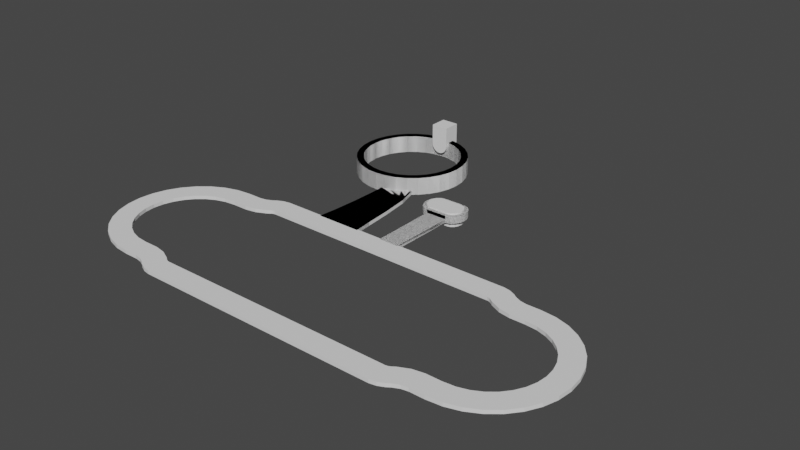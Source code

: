 # Source: Wireless_charger_flex_base.blend  (saved by Blender 2.83.18; exported with 4.5.12 LTS)
import bpy
from mathutils import Matrix  # noqa: F401  (used for matrix-valued properties, if any)

bpy.ops.wm.read_factory_settings(use_empty=True)
scene = bpy.context.scene
scene.name = 'Scene'

# ---- collections
col_collection = bpy.data.collections.new('Collection'); scene.collection.children.link(col_collection)

# ---- world
world_world = bpy.data.worlds.new('World'); scene.world = world_world
world_world.use_nodes = True; world_world.node_tree.nodes.clear()
_N = world_world.node_tree.nodes; _L = world_world.node_tree.links
n0 = _N.new('ShaderNodeOutputWorld'); n0.name = 'World Output'; n0.location = (300, 300)
n1 = _N.new('ShaderNodeBackground'); n1.name = 'Background'; n1.location = (10, 300)
n1.inputs[0].default_value = (0.05088, 0.05088, 0.05088, 1.0)
_L.new(n1.outputs[0], n0.inputs[0])
n0.is_active_output = True
world_world.color = (0.05088, 0.05088, 0.05088)
world_world.use_sun_shadow = False
world_world.sun_shadow_jitter_overblur = 0.0

# ---- meshes
me_circle = bpy.data.meshes.new('Circle')
me_circle.from_pydata([(-38.7, 22.85, 0.0), (-35.07, 24.0, 0.0), (-36.96, 23.66, 0.0), (-43.31, 21.0, 0.0), (-39.68, 22.15, 0.0), (-41.42, 21.34, 0.0), (-38.7, -22.85, 0.0), (-36.96, -23.66, 0.0), (-35.07, -24.0, 0.0), (-39.68, -22.15, 0.0), (-43.31, -21.0, 0.0), (-41.42, -21.34, 0.0), (-47.35, 21.0, 0.0), (-51.59, 20.58, 0.0), (-55.53, 19.39, 0.0), (-59.16, 17.45, 0.0), (-62.34, 14.84, 0.0), (-64.95, 11.66, 0.0), (-66.89, 8.031, 0.0), (-68.08, 4.094, 0.0), (-68.49, 1.386e-05, 0.0), (-68.08, -4.094, 0.0), (-66.89, -8.031, 0.0), (-64.95, -11.66, 0.0), (-62.34, -14.84, 0.0), (-59.16, -17.45, 0.0), (-55.53, -19.39, 0.0), (-47.35, -21.0, 0.0), (-51.59, -20.58, 0.0), (38.7, 22.85, 0.0), (35.07, 24.0, 0.0), (36.96, 23.66, 0.0), (43.31, 21.0, 0.0), (39.68, 22.15, 0.0), (41.42, 21.34, 0.0), (38.7, -22.85, 0.0), (36.96, -23.66, 0.0), (35.07, -24.0, 0.0), (39.68, -22.15, 0.0), (43.31, -21.0, 0.0), (41.42, -21.34, 0.0), (47.35, 21.0, 0.0), (51.59, 20.58, 0.0), (55.53, 19.39, 0.0), (59.16, 17.45, 0.0), (62.34, 14.84, 0.0), (64.95, 11.66, 0.0), (66.89, 8.031, 0.0), (68.08, 4.094, 0.0), (68.49, 1.386e-05, 0.0), (68.08, -4.094, 0.0), (66.89, -8.031, 0.0), (64.95, -11.66, 0.0), (62.34, -14.84, 0.0), (59.16, -17.45, 0.0), (55.53, -19.39, 0.0), (47.35, -21.0, 0.0), (51.59, -20.58, 0.0), (-42.78, 15.0, 0.0), (-47.06, 15.0, 0.0), (-36.65, -16.95, 0.0), (-35.67, -17.64, 0.0), (-39.59, 15.57, 0.0), (-35.13, -17.89, 0.0), (-39.59, -15.57, 0.0), (-50.42, 14.67, 0.0), (-53.22, 13.82, 0.0), (-55.81, 12.44, 0.0), (-58.08, 10.58, 0.0), (-59.94, 8.309, 0.0), (-61.32, 5.724, 0.0), (-62.17, 2.918, 0.0), (-62.46, 1.359e-05, 0.0), (-62.17, -2.918, 0.0), (-61.32, -5.724, 0.0), (-59.94, -8.309, 0.0), (-58.08, -10.58, 0.0), (-55.81, -12.44, 0.0), (-53.22, -13.82, 0.0), (-50.42, -14.67, 0.0), (42.78, 15.0, 0.0), (47.06, 15.0, 0.0), (36.65, -16.95, 0.0), (35.67, -17.64, 0.0), (35.67, 17.64, 0.0), (36.65, 16.95, 0.0), (-47.06, -15.0, 0.0), (35.13, 17.89, 0.0), (34.54, 18.0, 0.0), (-34.54, 18.0, 0.0), (42.78, -15.0, 0.0), (47.06, -15.0, 0.0), (-42.78, -15.0, 0.0), (-35.67, 17.64, 0.0), (-35.13, 17.89, 0.0), (-36.65, 16.95, 0.0), (-34.54, -18.0, 0.0), (34.54, -18.0, 0.0), (35.13, -17.89, 0.0), (39.59, -15.57, 0.0), (39.59, 15.57, 0.0), (50.42, 14.67, 0.0), (53.22, 13.82, 0.0), (58.08, 10.58, 0.0), (59.94, 8.309, 0.0), (55.81, 12.44, 0.0), (62.17, 2.918, 0.0), (62.46, 1.359e-05, 0.0), (62.17, -2.918, 0.0), (61.32, -5.724, 0.0), (59.94, -8.309, 0.0), (61.32, 5.724, 0.0), (55.81, -12.44, 0.0), (53.22, -13.82, 0.0), (50.42, -14.67, 0.0), (58.08, -10.58, 0.0), (-42.78, 15.0, 1.0), (-47.06, 15.0, 1.0), (-36.65, -16.95, 1.0), (-35.67, -17.64, 1.0), (-39.59, 15.57, 1.0), (-35.13, -17.89, 1.0), (-39.59, -15.57, 1.0), (-50.42, 14.67, 1.0), (-53.22, 13.82, 1.0), (-55.81, 12.44, 1.0), (-58.08, 10.58, 1.0), (-59.94, 8.309, 1.0), (-61.32, 5.724, 1.0), (-62.17, 2.918, 1.0), (-62.46, 1.359e-05, 1.0), (-62.17, -2.918, 1.0), (-61.32, -5.724, 1.0), (-59.94, -8.309, 1.0), (-58.08, -10.58, 1.0), (-55.81, -12.44, 1.0), (-53.22, -13.82, 1.0), (-50.42, -14.67, 1.0), (42.78, 15.0, 1.0), (47.06, 15.0, 1.0), (36.65, -16.95, 1.0), (35.67, -17.64, 1.0), (35.67, 17.64, 1.0), (36.65, 16.95, 1.0), (-47.06, -15.0, 1.0), (35.13, 17.89, 1.0), (34.54, 18.0, 1.0), (-34.54, 18.0, 1.0), (42.78, -15.0, 1.0), (47.06, -15.0, 1.0), (-42.78, -15.0, 1.0), (-35.67, 17.64, 1.0), (-35.13, 17.89, 1.0), (-36.65, 16.95, 1.0), (-34.54, -18.0, 1.0), (34.54, -18.0, 1.0), (35.13, -17.89, 1.0), (39.59, -15.57, 1.0), (39.59, 15.57, 1.0), (50.42, 14.67, 1.0), (53.22, 13.82, 1.0), (58.08, 10.58, 1.0), (59.94, 8.309, 1.0), (55.81, 12.44, 1.0), (62.17, 2.918, 1.0), (62.46, 1.359e-05, 1.0), (62.17, -2.918, 1.0), (61.32, -5.724, 1.0), (59.94, -8.309, 1.0), (61.32, 5.724, 1.0), (55.81, -12.44, 1.0), (53.22, -13.82, 1.0), (50.42, -14.67, 1.0), (58.08, -10.58, 1.0), (-43.31, 21.0, 1.0), (-47.35, 21.0, 1.0), (-39.68, -22.15, 1.0), (-38.7, -22.85, 1.0), (-41.42, 21.34, 1.0), (-36.96, -23.66, 1.0), (-41.42, -21.34, 1.0), (-51.59, 20.58, 1.0), (-55.53, 19.39, 1.0), (-59.16, 17.45, 1.0), (-62.34, 14.84, 1.0), (-64.95, 11.66, 1.0), (-66.89, 8.031, 1.0), (-68.08, 4.094, 1.0), (-68.49, 1.386e-05, 1.0), (-68.08, -4.094, 1.0), (-66.89, -8.031, 1.0), (-64.95, -11.66, 1.0), (-62.34, -14.84, 1.0), (-59.16, -17.45, 1.0), (-55.53, -19.39, 1.0), (-51.59, -20.58, 1.0), (43.31, 21.0, 1.0), (47.35, 21.0, 1.0), (39.68, -22.15, 1.0), (38.7, -22.85, 1.0), (38.7, 22.85, 1.0), (39.68, 22.15, 1.0), (-47.35, -21.0, 1.0), (36.96, 23.66, 1.0), (35.07, 24.0, 1.0), (-35.07, 24.0, 1.0), (43.31, -21.0, 1.0), (47.35, -21.0, 1.0), (-43.31, -21.0, 1.0), (-38.7, 22.85, 1.0), (-36.96, 23.66, 1.0), (-39.68, 22.15, 1.0), (-35.07, -24.0, 1.0), (35.07, -24.0, 1.0), (36.96, -23.66, 1.0), (41.42, -21.34, 1.0), (41.42, 21.34, 1.0), (51.59, 20.58, 1.0), (55.53, 19.39, 1.0), (62.34, 14.84, 1.0), (64.95, 11.66, 1.0), (59.16, 17.45, 1.0), (68.08, 4.094, 1.0), (68.49, 1.386e-05, 1.0), (68.08, -4.094, 1.0), (66.89, -8.031, 1.0), (64.95, -11.66, 1.0), (66.89, 8.031, 1.0), (59.16, -17.45, 1.0), (55.53, -19.39, 1.0), (51.59, -20.58, 1.0), (62.34, -14.84, 1.0)], [], [(58, 59, 12, 3), (60, 61, 6, 9), (62, 58, 3, 5), (61, 63, 7, 6), (64, 60, 9, 11), (59, 65, 13, 12), (66, 67, 15, 14), (68, 69, 17, 16), (70, 71, 19, 18), (72, 73, 21, 20), (74, 75, 23, 22), (76, 77, 25, 24), (78, 79, 28, 26), (81, 80, 32, 41), (83, 82, 38, 35), (85, 84, 29, 33), (79, 86, 27, 28), (67, 68, 16, 15), (65, 66, 14, 13), (84, 87, 31, 29), (88, 89, 1, 30), (69, 70, 18, 17), (90, 91, 56, 39), (71, 72, 20, 19), (86, 92, 10, 27), (94, 93, 0, 2), (73, 74, 22, 21), (95, 62, 5, 4), (75, 76, 24, 23), (63, 96, 8, 7), (77, 78, 26, 25), (92, 64, 11, 10), (97, 98, 36, 37), (82, 99, 40, 38), (99, 90, 39, 40), (80, 100, 34, 32), (100, 85, 33, 34), (101, 81, 41, 42), (102, 101, 42, 43), (104, 103, 45, 46), (105, 102, 43, 44), (103, 105, 44, 45), (107, 106, 48, 49), (108, 107, 49, 50), (110, 109, 51, 52), (111, 104, 46, 47), (106, 111, 47, 48), (113, 112, 54, 55), (114, 113, 55, 57), (91, 114, 57, 56), (115, 110, 52, 53), (112, 115, 53, 54), (89, 94, 2, 1), (96, 97, 37, 8), (98, 83, 35, 36), (93, 95, 4, 0), (87, 88, 30, 31), (109, 108, 50, 51), (116, 174, 175, 117), (118, 176, 177, 119), (120, 178, 174, 116), (119, 177, 179, 121), (122, 180, 176, 118), (117, 175, 181, 123), (124, 182, 183, 125), (126, 184, 185, 127), (128, 186, 187, 129), (130, 188, 189, 131), (132, 190, 191, 133), (134, 192, 193, 135), (136, 194, 195, 137), (139, 197, 196, 138), (141, 199, 198, 140), (143, 201, 200, 142), (137, 195, 202, 144), (125, 183, 184, 126), (123, 181, 182, 124), (142, 200, 203, 145), (146, 204, 205, 147), (127, 185, 186, 128), (148, 206, 207, 149), (129, 187, 188, 130), (144, 202, 208, 150), (152, 210, 209, 151), (131, 189, 190, 132), (153, 211, 178, 120), (133, 191, 192, 134), (121, 179, 212, 154), (135, 193, 194, 136), (150, 208, 180, 122), (155, 213, 214, 156), (140, 198, 215, 157), (157, 215, 206, 148), (138, 196, 216, 158), (158, 216, 201, 143), (159, 217, 197, 139), (160, 218, 217, 159), (162, 220, 219, 161), (163, 221, 218, 160), (161, 219, 221, 163), (165, 223, 222, 164), (166, 224, 223, 165), (168, 226, 225, 167), (169, 227, 220, 162), (164, 222, 227, 169), (171, 229, 228, 170), (172, 230, 229, 171), (149, 207, 230, 172), (173, 231, 226, 168), (170, 228, 231, 173), (147, 205, 210, 152), (154, 212, 213, 155), (156, 214, 199, 141), (151, 209, 211, 153), (145, 203, 204, 146), (167, 225, 224, 166), (19, 187, 186, 18), (85, 143, 142, 84), (21, 189, 188, 20), (79, 137, 144, 86), (23, 191, 190, 22), (67, 125, 126, 68), (25, 193, 192, 24), (65, 123, 124, 66), (28, 195, 194, 26), (84, 142, 145, 87), (32, 196, 197, 41), (88, 146, 147, 89), (38, 198, 199, 35), (69, 127, 128, 70), (29, 200, 201, 33), (90, 148, 149, 91), (27, 202, 195, 28), (71, 129, 130, 72), (16, 184, 183, 15), (86, 144, 150, 92), (14, 182, 181, 13), (94, 152, 151, 93), (31, 203, 200, 29), (73, 131, 132, 74), (1, 205, 204, 30), (95, 153, 120, 62), (18, 186, 185, 17), (75, 133, 134, 76), (56, 207, 206, 39), (63, 121, 154, 96), (20, 188, 187, 19), (77, 135, 136, 78), (10, 208, 202, 27), (92, 150, 122, 64), (0, 209, 210, 2), (97, 155, 156, 98), (22, 190, 189, 21), (82, 140, 157, 99), (5, 178, 211, 4), (99, 157, 148, 90), (24, 192, 191, 23), (80, 138, 158, 100), (8, 212, 179, 7), (100, 158, 143, 85), (26, 194, 193, 25), (101, 159, 139, 81), (11, 180, 208, 10), (102, 160, 159, 101), (36, 214, 213, 37), (104, 162, 161, 103), (40, 215, 198, 38), (105, 163, 160, 102), (39, 206, 215, 40), (103, 161, 163, 105), (34, 216, 196, 32), (107, 165, 164, 106), (33, 201, 216, 34), (108, 166, 165, 107), (41, 197, 217, 42), (110, 168, 167, 109), (42, 217, 218, 43), (111, 169, 162, 104), (45, 219, 220, 46), (106, 164, 169, 111), (43, 218, 221, 44), (113, 171, 170, 112), (44, 221, 219, 45), (114, 172, 171, 113), (48, 222, 223, 49), (91, 149, 172, 114), (49, 223, 224, 50), (115, 173, 168, 110), (51, 225, 226, 52), (112, 170, 173, 115), (58, 116, 117, 59), (46, 220, 227, 47), (89, 147, 152, 94), (60, 118, 119, 61), (47, 227, 222, 48), (96, 154, 155, 97), (62, 120, 116, 58), (54, 228, 229, 55), (98, 156, 141, 83), (61, 119, 121, 63), (55, 229, 230, 57), (93, 151, 153, 95), (64, 122, 118, 60), (57, 230, 207, 56), (87, 145, 146, 88), (59, 117, 123, 65), (52, 226, 231, 53), (109, 167, 166, 108), (66, 124, 125, 67), (53, 231, 228, 54), (12, 175, 174, 3), (68, 126, 127, 69), (2, 210, 205, 1), (6, 177, 176, 9), (70, 128, 129, 71), (37, 213, 212, 8), (3, 174, 178, 5), (72, 130, 131, 73), (35, 199, 214, 36), (7, 179, 177, 6), (74, 132, 133, 75), (4, 211, 209, 0), (9, 176, 180, 11), (76, 134, 135, 77), (30, 204, 203, 31), (13, 181, 175, 12), (78, 136, 137, 79), (50, 224, 225, 51), (15, 183, 182, 14), (81, 139, 138, 80), (17, 185, 184, 16), (83, 141, 140, 82)])
_uv = me_circle.uv_layers.new(name='UVMap')
_uv.uv.foreach_set('vector', [0.0, 0.0, 0.0, 0.0, 0.0, 0.0, 0.0, 0.0, 0.0, 0.0, 0.0, 0.0, 0.0, 0.0, 0.0, 0.0, 0.0, 0.0, 0.0, 0.0, 0.0, 0.0, 0.0, 0.0, 0.0, 0.0, 0.0, 0.0, 0.0, 0.0, 0.0, 0.0, 0.0, 0.0, 0.0, 0.0, 0.0, 0.0, 0.0, 0.0, 0.0, 0.0, 0.0, 0.0, 0.0, 0.0, 0.0, 0.0, 0.0, 0.0, 0.0, 0.0, 0.0, 0.0, 0.0, 0.0, 0.0, 0.0, 0.0, 0.0, 0.0, 0.0, 0.0, 0.0, 0.0, 0.0, 0.0, 0.0, 0.0, 0.0, 0.0, 0.0, 0.0, 0.0, 0.0, 0.0, 0.0, 0.0, 0.0, 0.0, 0.0, 0.0, 0.0, 0.0, 0.0, 0.0, 0.0, 0.0, 0.0, 0.0, 0.0, 0.0, 0.0, 0.0, 0.0, 0.0, 0.0, 0.0, 0.0, 0.0, 0.0, 0.0, 0.0, 0.0, 0.0, 0.0, 0.0, 0.0, 0.0, 0.0, 0.0, 0.0, 0.0, 0.0, 0.0, 0.0, 0.0, 0.0, 0.0, 0.0, 0.0, 0.0, 0.0, 0.0, 0.0, 0.0, 0.0, 0.0, 0.0, 0.0, 0.0, 0.0, 0.0, 0.0, 0.0, 0.0, 0.0, 0.0, 0.0, 0.0, 0.0, 0.0, 0.0, 0.0, 0.0, 0.0, 0.0, 0.0, 0.0, 0.0, 0.0, 0.0, 0.0, 0.0, 0.0, 0.0, 0.0, 0.0, 0.0, 0.0, 0.0, 0.0, 0.0, 0.0, 0.0, 0.0, 0.0, 0.0, 0.0, 0.0, 0.0, 0.0, 0.0, 0.0, 0.0, 0.0, 0.0, 0.0, 0.0, 0.0, 0.0, 0.0, 0.0, 0.0, 0.0, 0.0, 0.0, 0.0, 0.0, 0.0, 0.0, 0.0, 0.0, 0.0, 0.0, 0.0, 0.0, 0.0, 0.0, 0.0, 0.0, 0.0, 0.0, 0.0, 0.0, 0.0, 0.0, 0.0, 0.0, 0.0, 0.0, 0.0, 0.0, 0.0, 0.0, 0.0, 0.0, 0.0, 0.0, 0.0, 0.0, 0.0, 0.0, 0.0, 0.0, 0.0, 0.0, 0.0, 0.0, 0.0, 0.0, 0.0, 0.0, 0.0, 0.0, 0.0, 0.0, 0.0, 0.0, 0.0, 0.0, 0.0, 0.0, 0.0, 0.0, 0.0, 0.0, 0.0, 0.0, 0.0, 0.0, 0.0, 0.0, 0.0, 0.0, 0.0, 0.0, 0.0, 0.0, 0.0, 0.0, 0.0, 0.0, 0.0, 0.0, 0.0, 0.0, 0.0, 0.0, 0.0, 0.0, 0.0, 0.0, 0.0, 0.0, 0.0, 0.0, 0.0, 0.0, 0.0, 0.0, 0.0, 0.0, 0.0, 0.0, 0.0, 0.0, 0.0, 0.0, 0.0, 0.0, 0.0, 0.0, 0.0, 0.0, 0.0, 0.0, 0.0, 0.0, 0.0, 0.0, 0.0, 0.0, 0.0, 0.0, 0.0, 0.0, 0.0, 0.0, 0.0, 0.0, 0.0, 0.0, 0.0, 0.0, 0.0, 0.0, 0.0, 0.0, 0.0, 0.0, 0.0, 0.0, 0.0, 0.0, 0.0, 0.0, 0.0, 0.0, 0.0, 0.0, 0.0, 0.0, 0.0, 0.0, 0.0, 0.0, 0.0, 0.0, 0.0, 0.0, 0.0, 0.0, 0.0, 0.0, 0.0, 0.0, 0.0, 0.0, 0.0, 0.0, 0.0, 0.0, 0.0, 0.0, 0.0, 0.0, 0.0, 0.0, 0.0, 0.0, 0.0, 0.0, 0.0, 0.0, 0.0, 0.0, 0.0, 0.0, 0.0, 0.0, 0.0, 0.0, 0.0, 0.0, 0.0, 0.0, 0.0, 0.0, 0.0, 0.0, 0.0, 0.0, 0.0, 0.0, 0.0, 0.0, 0.0, 0.0, 0.0, 0.0, 0.0, 0.0, 0.0, 0.0, 0.0, 0.0, 0.0, 0.0, 0.0, 0.0, 0.0, 0.0, 0.0, 0.0, 0.0, 0.0, 0.0, 0.0, 0.0, 0.0, 0.0, 0.0, 0.0, 0.0, 0.0, 0.0, 0.0, 0.0, 0.0, 0.0, 0.0, 0.0, 0.0, 0.0, 0.0, 0.0, 0.0, 0.0, 0.0, 0.0, 0.0, 0.0, 0.0, 0.0, 0.0, 0.0, 0.0, 0.0, 0.0, 0.0, 0.0, 0.0, 0.0, 0.0, 0.0, 0.0, 0.0, 0.0, 0.0, 0.0, 0.0, 0.0, 0.0, 0.0, 0.0, 0.0, 0.0, 0.0, 0.0, 0.0, 0.0, 0.0, 0.0, 0.0, 0.0, 0.0, 0.0, 0.0, 0.0, 0.0, 0.0, 0.0, 0.0, 0.0, 0.0, 0.0, 0.0, 0.0, 0.0, 0.0, 0.0, 0.0, 0.0, 0.0, 0.0, 0.0, 0.0, 0.0, 0.0, 0.0, 0.0, 0.0, 0.0, 0.0, 0.0, 0.0, 0.0, 0.0, 0.0, 0.0, 0.0, 0.0, 0.0, 0.0, 0.0, 0.0, 0.0, 0.0, 0.0, 0.0, 0.0, 0.0, 0.0, 0.0, 0.0, 0.0, 0.0, 0.0, 0.0, 0.0, 0.0, 0.0, 0.0, 0.0, 0.0, 0.0, 0.0, 0.0, 0.0, 0.0, 0.0, 0.0, 0.0, 0.0, 0.0, 0.0, 0.0, 0.0, 0.0, 0.0, 0.0, 0.0, 0.0, 0.0, 0.0, 0.0, 0.0, 0.0, 0.0, 0.0, 0.0, 0.0, 0.0, 0.0, 0.0, 0.0, 0.0, 0.0, 0.0, 0.0, 0.0, 0.0, 0.0, 0.0, 0.0, 0.0, 0.0, 0.0, 0.0, 0.0, 0.0, 0.0, 0.0, 0.0, 0.0, 0.0, 0.0, 0.0, 0.0, 0.0, 0.0, 0.0, 0.0, 0.0, 0.0, 0.0, 0.0, 0.0, 0.0, 0.0, 0.0, 0.0, 0.0, 0.0, 0.0, 0.0, 0.0, 0.0, 0.0, 0.0, 0.0, 0.0, 0.0, 0.0, 0.0, 0.0, 0.0, 0.0, 0.0, 0.0, 0.0, 0.0, 0.0, 0.0, 0.0, 0.0, 0.0, 0.0, 0.0, 0.0, 0.0, 0.0, 0.0, 0.0, 0.0, 0.0, 0.0, 0.0, 0.0, 0.0, 0.0, 0.0, 0.0, 0.0, 0.0, 0.0, 0.0, 0.0, 0.0, 0.0, 0.0, 0.0, 0.0, 0.0, 0.0, 0.0, 0.0, 0.0, 0.0, 0.0, 0.0, 0.0, 0.0, 0.0, 0.0, 0.0, 0.0, 0.0, 0.0, 0.0, 0.0, 0.0, 0.0, 0.0, 0.0, 0.0, 0.0, 0.0, 0.0, 0.0, 0.0, 0.0, 0.0, 0.0, 0.0, 0.0, 0.0, 0.0, 0.0, 0.0, 0.0, 0.0, 0.0, 0.0, 0.0, 0.0, 0.0, 0.0, 0.0, 0.0, 0.0, 0.0, 0.0, 0.0, 0.0, 0.0, 0.0, 0.0, 0.0, 0.0, 0.0, 0.0, 0.0, 0.0, 0.0, 0.0, 0.0, 0.0, 0.0, 0.0, 0.0, 0.0, 0.0, 0.0, 0.0, 0.0, 0.0, 0.0, 0.0, 0.0, 0.0, 0.0, 0.0, 0.0, 0.0, 0.0, 0.0, 0.0, 0.0, 0.0, 0.0, 0.0, 0.0, 0.0, 0.0, 0.0, 0.0, 0.0, 0.0, 0.0, 0.0, 0.0, 0.0, 0.0, 0.0, 0.0, 0.0, 0.0, 0.0, 0.0, 0.0, 0.0, 0.0, 0.0, 0.0, 0.0, 0.0, 0.0, 0.0, 0.0, 0.0, 0.0, 0.0, 0.0, 0.0, 0.0, 0.0, 0.0, 0.0, 0.0, 0.0, 0.0, 0.0, 0.0, 0.0, 0.0, 0.0, 0.0, 0.0, 0.0, 0.0, 0.0, 0.0, 0.0, 0.0, 0.0, 0.0, 0.0, 0.0, 0.0, 0.0, 0.0, 0.0, 0.0, 0.0, 0.0, 0.0, 0.0, 0.0, 0.0, 0.0, 0.0, 0.0, 0.0, 0.0, 0.0, 0.0, 0.0, 0.0, 0.0, 0.0, 0.0, 0.0, 0.0, 0.0, 0.0, 0.0, 0.0, 0.0, 0.0, 0.0, 0.0, 0.0, 0.0, 0.0, 0.0, 0.0, 0.0, 0.0, 0.0, 0.0, 0.0, 0.0, 0.0, 0.0, 0.0, 0.0, 0.0, 0.0, 0.0, 0.0, 0.0, 0.0, 0.0, 0.0, 0.0, 0.0, 0.0, 0.0, 0.0, 0.0, 0.0, 0.0, 0.0, 0.0, 0.0, 0.0, 0.0, 0.0, 0.0, 0.0, 0.0, 0.0, 0.0, 0.0, 0.0, 0.0, 0.0, 0.0, 0.0, 0.0, 0.0, 0.0, 0.0, 0.0, 0.0, 0.0, 0.0, 0.0, 0.0, 0.0, 0.0, 0.0, 0.0, 0.0, 0.0, 0.0, 0.0, 0.0, 0.0, 0.0, 0.0, 0.0, 0.0, 0.0, 0.0, 0.0, 0.0, 0.0, 0.0, 0.0, 0.0, 0.0, 0.0, 0.0, 0.0, 0.0, 0.0, 0.0, 0.0, 0.0, 0.0, 0.0, 0.0, 0.0, 0.0, 0.0, 0.0, 0.0, 0.0, 0.0, 0.0, 0.0, 0.0, 0.0, 0.0, 0.0, 0.0, 0.0, 0.0, 0.0, 0.0, 0.0, 0.0, 0.0, 0.0, 0.0, 0.0, 0.0, 0.0, 0.0, 0.0, 0.0, 0.0, 0.0, 0.0, 0.0, 0.0, 0.0, 0.0, 0.0, 0.0, 0.0, 0.0, 0.0, 0.0, 0.0, 0.0, 0.0, 0.0, 0.0, 0.0, 0.0, 0.0, 0.0, 0.0, 0.0, 0.0, 0.0, 0.0, 0.0, 0.0, 0.0, 0.0, 0.0, 0.0, 0.0, 0.0, 0.0, 0.0, 0.0, 0.0, 0.0, 0.0, 0.0, 0.0, 0.0, 0.0, 0.0, 0.0, 0.0, 0.0, 0.0, 0.0, 0.0, 0.0, 0.0, 0.0, 0.0, 0.0, 0.0, 0.0, 0.0, 0.0, 0.0, 0.0, 0.0, 0.0, 0.0, 0.0, 0.0, 0.0, 0.0, 0.0, 0.0, 0.0, 0.0, 0.0, 0.0, 0.0, 0.0, 0.0, 0.0, 0.0, 0.0, 0.0, 0.0, 0.0, 0.0, 0.0, 0.0, 0.0, 0.0, 0.0, 0.0, 0.0, 0.0, 0.0, 0.0, 0.0, 0.0, 0.0, 0.0, 0.0, 0.0, 0.0, 0.0, 0.0, 0.0, 0.0, 0.0, 0.0, 0.0, 0.0, 0.0, 0.0, 0.0, 0.0, 0.0, 0.0, 0.0, 0.0, 0.0, 0.0, 0.0, 0.0, 0.0, 0.0, 0.0, 0.0, 0.0, 0.0, 0.0, 0.0, 0.0, 0.0, 0.0, 0.0, 0.0, 0.0, 0.0, 0.0, 0.0, 0.0, 0.0, 0.0, 0.0, 0.0, 0.0, 0.0, 0.0, 0.0, 0.0, 0.0, 0.0, 0.0, 0.0, 0.0, 0.0, 0.0, 0.0, 0.0, 0.0, 0.0, 0.0, 0.0, 0.0, 0.0, 0.0, 0.0, 0.0, 0.0, 0.0, 0.0, 0.0, 0.0, 0.0, 0.0, 0.0, 0.0, 0.0, 0.0, 0.0, 0.0, 0.0, 0.0, 0.0, 0.0, 0.0, 0.0, 0.0, 0.0, 0.0, 0.0, 0.0, 0.0, 0.0, 0.0, 0.0, 0.0, 0.0, 0.0, 0.0, 0.0, 0.0, 0.0, 0.0, 0.0, 0.0, 0.0, 0.0, 0.0, 0.0, 0.0, 0.0, 0.0, 0.0, 0.0, 0.0, 0.0, 0.0, 0.0, 0.0, 0.0, 0.0, 0.0, 0.0, 0.0, 0.0, 0.0, 0.0, 0.0, 0.0, 0.0, 0.0, 0.0, 0.0, 0.0, 0.0, 0.0, 0.0, 0.0, 0.0, 0.0, 0.0, 0.0, 0.0, 0.0, 0.0, 0.0, 0.0, 0.0, 0.0, 0.0, 0.0, 0.0, 0.0, 0.0, 0.0, 0.0, 0.0, 0.0, 0.0, 0.0, 0.0, 0.0, 0.0, 0.0, 0.0, 0.0, 0.0, 0.0, 0.0, 0.0, 0.0, 0.0, 0.0, 0.0, 0.0, 0.0, 0.0, 0.0, 0.0, 0.0, 0.0, 0.0, 0.0, 0.0, 0.0, 0.0, 0.0, 0.0, 0.0, 0.0, 0.0, 0.0, 0.0, 0.0, 0.0, 0.0, 0.0, 0.0, 0.0, 0.0, 0.0, 0.0, 0.0, 0.0, 0.0, 0.0, 0.0, 0.0, 0.0, 0.0, 0.0, 0.0, 0.0, 0.0, 0.0, 0.0, 0.0, 0.0, 0.0, 0.0, 0.0, 0.0, 0.0, 0.0, 0.0, 0.0, 0.0, 0.0, 0.0, 0.0, 0.0, 0.0, 0.0, 0.0, 0.0, 0.0, 0.0, 0.0, 0.0, 0.0, 0.0, 0.0, 0.0, 0.0, 0.0, 0.0, 0.0, 0.0, 0.0, 0.0, 0.0, 0.0, 0.0, 0.0, 0.0, 0.0, 0.0, 0.0, 0.0, 0.0, 0.0, 0.0, 0.0, 0.0, 0.0, 0.0, 0.0, 0.0, 0.0, 0.0, 0.0, 0.0, 0.0, 0.0, 0.0, 0.0, 0.0, 0.0, 0.0, 0.0, 0.0, 0.0, 0.0, 0.0, 0.0, 0.0, 0.0, 0.0, 0.0, 0.0, 0.0, 0.0, 0.0, 0.0, 0.0, 0.0, 0.0, 0.0, 0.0, 0.0, 0.0, 0.0, 0.0, 0.0, 0.0, 0.0, 0.0, 0.0, 0.0, 0.0, 0.0, 0.0, 0.0, 0.0, 0.0, 0.0, 0.0, 0.0, 0.0, 0.0, 0.0, 0.0, 0.0, 0.0, 0.0, 0.0, 0.0, 0.0, 0.0, 0.0, 0.0, 0.0, 0.0, 0.0, 0.0, 0.0, 0.0, 0.0, 0.0, 0.0, 0.0, 0.0, 0.0, 0.0, 0.0, 0.0, 0.0, 0.0, 0.0, 0.0, 0.0, 0.0, 0.0, 0.0, 0.0, 0.0, 0.0, 0.0, 0.0, 0.0, 0.0, 0.0, 0.0, 0.0, 0.0, 0.0, 0.0, 0.0, 0.0, 0.0, 0.0, 0.0, 0.0, 0.0, 0.0, 0.0, 0.0, 0.0, 0.0, 0.0, 0.0, 0.0, 0.0, 0.0, 0.0, 0.0, 0.0, 0.0, 0.0, 0.0, 0.0, 0.0, 0.0, 0.0, 0.0, 0.0, 0.0, 0.0, 0.0, 0.0, 0.0, 0.0, 0.0, 0.0, 0.0, 0.0, 0.0, 0.0, 0.0, 0.0, 0.0, 0.0, 0.0, 0.0, 0.0, 0.0, 0.0, 0.0, 0.0, 0.0, 0.0, 0.0, 0.0, 0.0, 0.0, 0.0, 0.0, 0.0, 0.0, 0.0, 0.0, 0.0, 0.0, 0.0, 0.0, 0.0, 0.0, 0.0, 0.0, 0.0, 0.0, 0.0, 0.0, 0.0, 0.0, 0.0, 0.0, 0.0, 0.0, 0.0, 0.0, 0.0, 0.0, 0.0, 0.0, 0.0, 0.0, 0.0, 0.0, 0.0, 0.0, 0.0, 0.0, 0.0, 0.0, 0.0, 0.0, 0.0, 0.0, 0.0, 0.0, 0.0, 0.0, 0.0, 0.0, 0.0, 0.0, 0.0, 0.0, 0.0, 0.0, 0.0, 0.0, 0.0, 0.0, 0.0, 0.0, 0.0, 0.0, 0.0, 0.0, 0.0, 0.0, 0.0, 0.0, 0.0, 0.0, 0.0, 0.0, 0.0, 0.0, 0.0, 0.0, 0.0, 0.0, 0.0, 0.0, 0.0, 0.0, 0.0, 0.0, 0.0, 0.0, 0.0, 0.0, 0.0, 0.0, 0.0, 0.0, 0.0, 0.0, 0.0, 0.0, 0.0, 0.0, 0.0, 0.0, 0.0, 0.0, 0.0, 0.0, 0.0, 0.0, 0.0, 0.0, 0.0, 0.0, 0.0, 0.0, 0.0, 0.0, 0.0, 0.0, 0.0, 0.0, 0.0, 0.0, 0.0, 0.0, 0.0, 0.0, 0.0, 0.0, 0.0, 0.0, 0.0, 0.0, 0.0, 0.0, 0.0, 0.0, 0.0, 0.0, 0.0, 0.0, 0.0, 0.0, 0.0, 0.0, 0.0, 0.0, 0.0, 0.0, 0.0, 0.0, 0.0, 0.0, 0.0, 0.0, 0.0, 0.0, 0.0, 0.0, 0.0, 0.0, 0.0, 0.0, 0.0, 0.0, 0.0, 0.0, 0.0, 0.0, 0.0, 0.0, 0.0, 0.0, 0.0, 0.0, 0.0, 0.0, 0.0, 0.0, 0.0, 0.0, 0.0, 0.0, 0.0, 0.0, 0.0, 0.0, 0.0, 0.0, 0.0, 0.0, 0.0, 0.0, 0.0, 0.0, 0.0, 0.0, 0.0, 0.0, 0.0, 0.0, 0.0, 0.0, 0.0, 0.0, 0.0, 0.0, 0.0, 0.0, 0.0, 0.0, 0.0, 0.0, 0.0, 0.0, 0.0, 0.0, 0.0, 0.0, 0.0, 0.0, 0.0, 0.0, 0.0, 0.0, 0.0, 0.0, 0.0, 0.0, 0.0, 0.0, 0.0, 0.0, 0.0, 0.0, 0.0, 0.0, 0.0, 0.0, 0.0, 0.0, 0.0, 0.0, 0.0, 0.0, 0.0, 0.0, 0.0, 0.0, 0.0, 0.0, 0.0, 0.0, 0.0, 0.0, 0.0, 0.0, 0.0, 0.0, 0.0, 0.0, 0.0, 0.0, 0.0, 0.0, 0.0, 0.0, 0.0, 0.0, 0.0, 0.0, 0.0, 0.0, 0.0, 0.0, 0.0, 0.0, 0.0, 0.0, 0.0, 0.0, 0.0, 0.0, 0.0, 0.0, 0.0, 0.0, 0.0, 0.0, 0.0, 0.0, 0.0, 0.0, 0.0, 0.0, 0.0, 0.0, 0.0, 0.0, 0.0, 0.0, 0.0, 0.0, 0.0, 0.0, 0.0, 0.0, 0.0, 0.0, 0.0, 0.0, 0.0, 0.0, 0.0, 0.0, 0.0, 0.0, 0.0, 0.0, 0.0, 0.0, 0.0, 0.0, 0.0, 0.0, 0.0, 0.0, 0.0, 0.0, 0.0, 0.0, 0.0, 0.0, 0.0, 0.0, 0.0, 0.0, 0.0, 0.0, 0.0, 0.0, 0.0, 0.0, 0.0, 0.0, 0.0, 0.0, 0.0, 0.0, 0.0, 0.0, 0.0, 0.0, 0.0, 0.0, 0.0, 0.0, 0.0, 0.0, 0.0, 0.0, 0.0, 0.0, 0.0, 0.0, 0.0, 0.0, 0.0, 0.0, 0.0, 0.0, 0.0, 0.0, 0.0, 0.0, 0.0, 0.0, 0.0, 0.0, 0.0, 0.0, 0.0, 0.0, 0.0, 0.0, 0.0, 0.0])
me_circle.use_remesh_fix_poles = True
me_circle.use_remesh_preserve_attributes = False
me_circle.use_mirror_vertex_groups = False
me_circle.update()
me_circle_001 = bpy.data.meshes.new('Circle.001')
me_circle_001.from_pydata([(-1.192e-06, 13.9, 0.0), (-2.712, 13.63, 0.0), (-5.319, 12.84, 0.0), (-7.722, 11.56, 0.0), (-9.829, 9.829, 0.0), (-11.56, 7.722, 0.0), (-12.84, 5.319, 0.0), (-13.63, 2.712, 0.0), (-13.9, -9.537e-07, 0.0), (-13.63, -2.712, 0.0), (-12.84, -5.319, 0.0), (-11.56, -7.722, 0.0), (-9.829, -9.829, 0.0), (-7.722, -11.56, 0.0), (-5.319, -12.84, 0.0), (-2.712, -13.63, 0.0), (2.623e-06, -13.9, 0.0), (2.712, -13.63, 0.0), (5.319, -12.84, 0.0), (7.722, -11.56, 0.0), (9.829, -9.829, 0.0), (11.56, -7.722, 0.0), (12.84, -5.319, 0.0), (13.63, -2.712, 0.0), (13.9, 1.144e-05, 0.0), (13.63, 2.712, 0.0), (12.84, 5.319, 0.0), (11.56, 7.722, 0.0), (9.829, 9.829, 0.0), (7.722, 11.56, 0.0), (5.319, 12.84, 0.0), (2.712, 13.63, 0.0), (-1.192e-06, 13.9, 5.0), (-2.712, 13.63, 5.0), (-5.319, 12.84, 5.0), (-7.722, 11.56, 5.0), (-9.829, 9.829, 5.0), (-11.56, 7.722, 5.0), (-12.84, 5.319, 5.0), (-13.63, 2.712, 5.0), (-13.9, -9.537e-07, 5.0), (-13.63, -2.712, 5.0), (-12.84, -5.319, 5.0), (-11.56, -7.722, 5.0), (-9.829, -9.829, 5.0), (-7.722, -11.56, 5.0), (-5.319, -12.84, 5.0), (-2.712, -13.63, 5.0), (2.623e-06, -13.9, 5.0), (2.712, -13.63, 5.0), (5.319, -12.84, 5.0), (7.722, -11.56, 5.0), (9.829, -9.829, 5.0), (11.56, -7.722, 5.0), (12.84, -5.319, 5.0), (13.63, -2.712, 5.0), (13.9, 1.144e-05, 5.0), (13.63, 2.712, 5.0), (12.84, 5.319, 5.0), (11.56, 7.722, 5.0), (9.829, 9.829, 5.0), (7.722, 11.56, 5.0), (5.319, 12.84, 5.0), (2.712, 13.63, 5.0), (-1.907e-06, 15.9, 0.0), (-3.102, 15.59, 0.0), (-6.085, 14.69, 0.0), (-8.834, 13.22, 0.0), (-11.24, 11.24, 0.0), (-13.22, 8.834, 0.0), (-14.69, 6.085, 0.0), (-15.59, 3.102, 0.0), (-15.9, -7.153e-07, 0.0), (-15.59, -3.102, 0.0), (-14.69, -6.085, 0.0), (-13.22, -8.834, 0.0), (-11.24, -11.24, 0.0), (-8.834, -13.22, 0.0), (-6.085, -14.69, 0.0), (-3.102, -15.59, 0.0), (3.338e-06, -15.9, 0.0), (3.102, -15.59, 0.0), (6.085, -14.69, 0.0), (8.834, -13.22, 0.0), (11.24, -11.24, 0.0), (13.22, -8.834, 0.0), (14.69, -6.085, 0.0), (15.59, -3.102, 0.0), (15.9, 1.431e-05, 0.0), (15.59, 3.102, 0.0), (14.69, 6.085, 0.0), (13.22, 8.834, 0.0), (11.24, 11.24, 0.0), (8.834, 13.22, 0.0), (6.085, 14.69, 0.0), (3.102, 15.59, 0.0), (-1.907e-06, 15.9, 5.0), (-3.102, 15.59, 5.0), (-6.085, 14.69, 5.0), (-8.834, 13.22, 5.0), (-11.24, 11.24, 5.0), (-13.22, 8.834, 5.0), (-14.69, 6.085, 5.0), (-15.59, 3.102, 5.0), (-15.9, -7.153e-07, 5.0), (-15.59, -3.102, 5.0), (-14.69, -6.085, 5.0), (-13.22, -8.834, 5.0), (-11.24, -11.24, 5.0), (-8.834, -13.22, 5.0), (-6.085, -14.69, 5.0), (-3.102, -15.59, 5.0), (3.338e-06, -15.9, 5.0), (3.102, -15.59, 5.0), (6.085, -14.69, 5.0), (8.834, -13.22, 5.0), (11.24, -11.24, 5.0), (13.22, -8.834, 5.0), (14.69, -6.085, 5.0), (15.59, -3.102, 5.0), (15.9, 1.431e-05, 5.0), (15.59, 3.102, 5.0), (14.69, 6.085, 5.0), (13.22, 8.834, 5.0), (11.24, 11.24, 5.0), (8.834, 13.22, 5.0), (6.085, 14.69, 5.0), (3.102, 15.59, 5.0)], [], [(13, 12, 44, 45), (27, 26, 58, 59), (14, 13, 45, 46), (1, 0, 32, 33), (28, 27, 59, 60), (15, 14, 46, 47), (2, 1, 33, 34), (29, 28, 60, 61), (16, 15, 47, 48), (3, 2, 34, 35), (30, 29, 61, 62), (17, 16, 48, 49), (4, 3, 35, 36), (31, 30, 62, 63), (18, 17, 49, 50), (5, 4, 36, 37), (0, 31, 63, 32), (19, 18, 50, 51), (6, 5, 37, 38), (20, 19, 51, 52), (7, 6, 38, 39), (21, 20, 52, 53), (8, 7, 39, 40), (22, 21, 53, 54), (9, 8, 40, 41), (23, 22, 54, 55), (10, 9, 41, 42), (24, 23, 55, 56), (11, 10, 42, 43), (25, 24, 56, 57), (12, 11, 43, 44), (26, 25, 57, 58), (77, 109, 108, 76), (91, 123, 122, 90), (78, 110, 109, 77), (65, 97, 96, 64), (92, 124, 123, 91), (79, 111, 110, 78), (66, 98, 97, 65), (93, 125, 124, 92), (80, 112, 111, 79), (67, 99, 98, 66), (94, 126, 125, 93), (81, 113, 112, 80), (68, 100, 99, 67), (95, 127, 126, 94), (82, 114, 113, 81), (69, 101, 100, 68), (64, 96, 127, 95), (83, 115, 114, 82), (70, 102, 101, 69), (84, 116, 115, 83), (71, 103, 102, 70), (85, 117, 116, 84), (72, 104, 103, 71), (86, 118, 117, 85), (73, 105, 104, 72), (87, 119, 118, 86), (74, 106, 105, 73), (88, 120, 119, 87), (75, 107, 106, 74), (89, 121, 120, 88), (76, 108, 107, 75), (90, 122, 121, 89), (43, 107, 108, 44), (18, 82, 81, 17), (44, 108, 109, 45), (19, 83, 82, 18), (45, 109, 110, 46), (20, 84, 83, 19), (46, 110, 111, 47), (21, 85, 84, 20), (47, 111, 112, 48), (22, 86, 85, 21), (48, 112, 113, 49), (23, 87, 86, 22), (49, 113, 114, 50), (24, 88, 87, 23), (50, 114, 115, 51), (25, 89, 88, 24), (51, 115, 116, 52), (26, 90, 89, 25), (52, 116, 117, 53), (27, 91, 90, 26), (1, 65, 64, 0), (53, 117, 118, 54), (28, 92, 91, 27), (2, 66, 65, 1), (54, 118, 119, 55), (29, 93, 92, 28), (3, 67, 66, 2), (55, 119, 120, 56), (30, 94, 93, 29), (4, 68, 67, 3), (56, 120, 121, 57), (31, 95, 94, 30), (5, 69, 68, 4), (57, 121, 122, 58), (0, 64, 95, 31), (6, 70, 69, 5), (58, 122, 123, 59), (32, 96, 97, 33), (7, 71, 70, 6), (59, 123, 124, 60), (33, 97, 98, 34), (8, 72, 71, 7), (60, 124, 125, 61), (34, 98, 99, 35), (9, 73, 72, 8), (61, 125, 126, 62), (35, 99, 100, 36), (10, 74, 73, 9), (62, 126, 127, 63), (36, 100, 101, 37), (11, 75, 74, 10), (63, 127, 96, 32), (37, 101, 102, 38), (12, 76, 75, 11), (38, 102, 103, 39), (13, 77, 76, 12), (39, 103, 104, 40), (14, 78, 77, 13), (40, 104, 105, 41), (15, 79, 78, 14), (41, 105, 106, 42), (16, 80, 79, 15), (42, 106, 107, 43), (17, 81, 80, 16)])
_uv = me_circle_001.uv_layers.new(name='UVMap')
_uv.uv.foreach_set('vector', [0.0, 0.0, 0.0, 0.0, 0.0, 0.0, 0.0, 0.0, 0.0, 0.0, 0.0, 0.0, 0.0, 0.0, 0.0, 0.0, 0.0, 0.0, 0.0, 0.0, 0.0, 0.0, 0.0, 0.0, 0.0, 0.0, 0.0, 0.0, 0.0, 0.0, 0.0, 0.0, 0.0, 0.0, 0.0, 0.0, 0.0, 0.0, 0.0, 0.0, 0.0, 0.0, 0.0, 0.0, 0.0, 0.0, 0.0, 0.0, 0.0, 0.0, 0.0, 0.0, 0.0, 0.0, 0.0, 0.0, 0.0, 0.0, 0.0, 0.0, 0.0, 0.0, 0.0, 0.0, 0.0, 0.0, 0.0, 0.0, 0.0, 0.0, 0.0, 0.0, 0.0, 0.0, 0.0, 0.0, 0.0, 0.0, 0.0, 0.0, 0.0, 0.0, 0.0, 0.0, 0.0, 0.0, 0.0, 0.0, 0.0, 0.0, 0.0, 0.0, 0.0, 0.0, 0.0, 0.0, 0.0, 0.0, 0.0, 0.0, 0.0, 0.0, 0.0, 0.0, 0.0, 0.0, 0.0, 0.0, 0.0, 0.0, 0.0, 0.0, 0.0, 0.0, 0.0, 0.0, 0.0, 0.0, 0.0, 0.0, 0.0, 0.0, 0.0, 0.0, 0.0, 0.0, 0.0, 0.0, 0.0, 0.0, 0.0, 0.0, 0.0, 0.0, 0.0, 0.0, 0.0, 0.0, 0.0, 0.0, 0.0, 0.0, 0.0, 0.0, 0.0, 0.0, 0.0, 0.0, 0.0, 0.0, 0.0, 0.0, 0.0, 0.0, 0.0, 0.0, 0.0, 0.0, 0.0, 0.0, 0.0, 0.0, 0.0, 0.0, 0.0, 0.0, 0.0, 0.0, 0.0, 0.0, 0.0, 0.0, 0.0, 0.0, 0.0, 0.0, 0.0, 0.0, 0.0, 0.0, 0.0, 0.0, 0.0, 0.0, 0.0, 0.0, 0.0, 0.0, 0.0, 0.0, 0.0, 0.0, 0.0, 0.0, 0.0, 0.0, 0.0, 0.0, 0.0, 0.0, 0.0, 0.0, 0.0, 0.0, 0.0, 0.0, 0.0, 0.0, 0.0, 0.0, 0.0, 0.0, 0.0, 0.0, 0.0, 0.0, 0.0, 0.0, 0.0, 0.0, 0.0, 0.0, 0.0, 0.0, 0.0, 0.0, 0.0, 0.0, 0.0, 0.0, 0.0, 0.0, 0.0, 0.0, 0.0, 0.0, 0.0, 0.0, 0.0, 0.0, 0.0, 0.0, 0.0, 0.0, 0.0, 0.0, 0.0, 0.0, 0.0, 0.0, 0.0, 0.0, 0.0, 0.0, 0.0, 0.0, 0.0, 0.0, 0.0, 0.0, 0.0, 0.0, 0.0, 0.0, 0.0, 0.0, 0.0, 0.0, 0.0, 0.0, 0.0, 0.0, 0.0, 0.0, 0.0, 0.0, 0.0, 0.0, 0.0, 0.0, 0.0, 0.0, 0.0, 0.0, 0.0, 0.0, 0.0, 0.0, 0.0, 0.0, 0.0, 0.0, 0.0, 0.0, 0.0, 0.0, 0.0, 0.0, 0.0, 0.0, 0.0, 0.0, 0.0, 0.0, 0.0, 0.0, 0.0, 0.0, 0.0, 0.0, 0.0, 0.0, 0.0, 0.0, 0.0, 0.0, 0.0, 0.0, 0.0, 0.0, 0.0, 0.0, 0.0, 0.0, 0.0, 0.0, 0.0, 0.0, 0.0, 0.0, 0.0, 0.0, 0.0, 0.0, 0.0, 0.0, 0.0, 0.0, 0.0, 0.0, 0.0, 0.0, 0.0, 0.0, 0.0, 0.0, 0.0, 0.0, 0.0, 0.0, 0.0, 0.0, 0.0, 0.0, 0.0, 0.0, 0.0, 0.0, 0.0, 0.0, 0.0, 0.0, 0.0, 0.0, 0.0, 0.0, 0.0, 0.0, 0.0, 0.0, 0.0, 0.0, 0.0, 0.0, 0.0, 0.0, 0.0, 0.0, 0.0, 0.0, 0.0, 0.0, 0.0, 0.0, 0.0, 0.0, 0.0, 0.0, 0.0, 0.0, 0.0, 0.0, 0.0, 0.0, 0.0, 0.0, 0.0, 0.0, 0.0, 0.0, 0.0, 0.0, 0.0, 0.0, 0.0, 0.0, 0.0, 0.0, 0.0, 0.0, 0.0, 0.0, 0.0, 0.0, 0.0, 0.0, 0.0, 0.0, 0.0, 0.0, 0.0, 0.0, 0.0, 0.0, 0.0, 0.0, 0.0, 0.0, 0.0, 0.0, 0.0, 0.0, 0.0, 0.0, 0.0, 0.0, 0.0, 0.0, 0.0, 0.0, 0.0, 0.0, 0.0, 0.0, 0.0, 0.0, 0.0, 0.0, 0.0, 0.0, 0.0, 0.0, 0.0, 0.0, 0.0, 0.0, 0.0, 0.0, 0.0, 0.0, 0.0, 0.0, 0.0, 0.0, 0.0, 0.0, 0.0, 0.0, 0.0, 0.0, 0.0, 0.0, 0.0, 0.0, 0.0, 0.0, 0.0, 0.0, 0.0, 0.0, 0.0, 0.0, 0.0, 0.0, 0.0, 0.0, 0.0, 0.0, 0.0, 0.0, 0.0, 0.0, 0.0, 0.0, 0.0, 0.0, 0.0, 0.0, 0.0, 0.0, 0.0, 0.0, 0.0, 0.0, 0.0, 0.0, 0.0, 0.0, 0.0, 0.0, 0.0, 0.0, 0.0, 0.0, 0.0, 0.0, 0.0, 0.0, 0.0, 0.0, 0.0, 0.0, 0.0, 0.0, 0.0, 0.0, 0.0, 0.0, 0.0, 0.0, 0.0, 0.0, 0.0, 0.0, 0.0, 0.0, 0.0, 0.0, 0.0, 0.0, 0.0, 0.0, 0.0, 0.0, 0.0, 0.0, 0.0, 0.0, 0.0, 0.0, 0.0, 0.0, 0.0, 0.0, 0.0, 0.0, 0.0, 0.0, 0.0, 0.0, 0.0, 0.0, 0.0, 0.0, 0.0, 0.0, 0.0, 0.0, 0.0, 0.0, 0.0, 0.0, 0.0, 0.0, 0.0, 0.0, 0.0, 0.0, 0.0, 0.0, 0.0, 0.0, 0.0, 0.0, 0.0, 0.0, 0.0, 0.0, 0.0, 0.0, 0.0, 0.0, 0.0, 0.0, 0.0, 0.0, 0.0, 0.0, 0.0, 0.0, 0.0, 0.0, 0.0, 0.0, 0.0, 0.0, 0.0, 0.0, 0.0, 0.0, 0.0, 0.0, 0.0, 0.0, 0.0, 0.0, 0.0, 0.0, 0.0, 0.0, 0.0, 0.0, 0.0, 0.0, 0.0, 0.0, 0.0, 0.0, 0.0, 0.0, 0.0, 0.0, 0.0, 0.0, 0.0, 0.0, 0.0, 0.0, 0.0, 0.0, 0.0, 0.0, 0.0, 0.0, 0.0, 0.0, 0.0, 0.0, 0.0, 0.0, 0.0, 0.0, 0.0, 0.0, 0.0, 0.0, 0.0, 0.0, 0.0, 0.0, 0.0, 0.0, 0.0, 0.0, 0.0, 0.0, 0.0, 0.0, 0.0, 0.0, 0.0, 0.0, 0.0, 0.0, 0.0, 0.0, 0.0, 0.0, 0.0, 0.0, 0.0, 0.0, 0.0, 0.0, 0.0, 0.0, 0.0, 0.0, 0.0, 0.0, 0.0, 0.0, 0.0, 0.0, 0.0, 0.0, 0.0, 0.0, 0.0, 0.0, 0.0, 0.0, 0.0, 0.0, 0.0, 0.0, 0.0, 0.0, 0.0, 0.0, 0.0, 0.0, 0.0, 0.0, 0.0, 0.0, 0.0, 0.0, 0.0, 0.0, 0.0, 0.0, 0.0, 0.0, 0.0, 0.0, 0.0, 0.0, 0.0, 0.0, 0.0, 0.0, 0.0, 0.0, 0.0, 0.0, 0.0, 0.0, 0.0, 0.0, 0.0, 0.0, 0.0, 0.0, 0.0, 0.0, 0.0, 0.0, 0.0, 0.0, 0.0, 0.0, 0.0, 0.0, 0.0, 0.0, 0.0, 0.0, 0.0, 0.0, 0.0, 0.0, 0.0, 0.0, 0.0, 0.0, 0.0, 0.0, 0.0, 0.0, 0.0, 0.0, 0.0, 0.0, 0.0, 0.0, 0.0, 0.0, 0.0, 0.0, 0.0, 0.0, 0.0, 0.0, 0.0, 0.0, 0.0, 0.0, 0.0, 0.0, 0.0, 0.0, 0.0, 0.0, 0.0, 0.0, 0.0, 0.0, 0.0, 0.0, 0.0, 0.0, 0.0, 0.0, 0.0, 0.0, 0.0, 0.0, 0.0, 0.0, 0.0, 0.0, 0.0, 0.0, 0.0, 0.0, 0.0, 0.0, 0.0, 0.0, 0.0, 0.0, 0.0, 0.0, 0.0, 0.0, 0.0, 0.0, 0.0, 0.0, 0.0, 0.0, 0.0, 0.0, 0.0, 0.0, 0.0, 0.0, 0.0, 0.0, 0.0, 0.0, 0.0, 0.0, 0.0, 0.0, 0.0, 0.0, 0.0, 0.0, 0.0, 0.0, 0.0, 0.0, 0.0, 0.0, 0.0, 0.0, 0.0, 0.0, 0.0, 0.0, 0.0, 0.0, 0.0, 0.0, 0.0, 0.0, 0.0, 0.0, 0.0, 0.0, 0.0, 0.0, 0.0, 0.0, 0.0, 0.0, 0.0, 0.0, 0.0, 0.0, 0.0, 0.0, 0.0, 0.0, 0.0, 0.0, 0.0, 0.0, 0.0, 0.0, 0.0, 0.0, 0.0, 0.0, 0.0, 0.0, 0.0, 0.0, 0.0, 0.0, 0.0, 0.0, 0.0, 0.0, 0.0, 0.0, 0.0, 0.0, 0.0, 0.0, 0.0, 0.0, 0.0, 0.0, 0.0, 0.0, 0.0, 0.0, 0.0, 0.0, 0.0, 0.0, 0.0, 0.0, 0.0, 0.0, 0.0, 0.0, 0.0, 0.0, 0.0, 0.0, 0.0, 0.0, 0.0, 0.0, 0.0, 0.0, 0.0, 0.0, 0.0, 0.0, 0.0, 0.0, 0.0, 0.0, 0.0, 0.0, 0.0, 0.0, 0.0, 0.0, 0.0, 0.0, 0.0, 0.0, 0.0, 0.0, 0.0, 0.0, 0.0, 0.0, 0.0, 0.0, 0.0, 0.0, 0.0, 0.0, 0.0, 0.0, 0.0, 0.0, 0.0, 0.0, 0.0, 0.0, 0.0, 0.0, 0.0, 0.0, 0.0, 0.0, 0.0, 0.0, 0.0, 0.0, 0.0, 0.0, 0.0, 0.0, 0.0, 0.0, 0.0, 0.0, 0.0, 0.0, 0.0, 0.0, 0.0, 0.0, 0.0, 0.0, 0.0, 0.0, 0.0, 0.0, 0.0, 0.0, 0.0, 0.0, 0.0, 0.0, 0.0, 0.0, 0.0, 0.0, 0.0, 0.0, 0.0, 0.0, 0.0, 0.0])
me_circle_001.use_remesh_fix_poles = True
me_circle_001.use_remesh_preserve_attributes = False
me_circle_001.use_mirror_vertex_groups = False
me_circle_001.update()
me_cylinder = bpy.data.meshes.new('Cylinder')
me_cylinder.from_pydata([(2.5, 4.0, -17.51), (2.5, 4.0, -12.51), (2.31, 3.043, -17.51), (2.31, 3.043, -12.51), (1.768, 2.232, -17.51), (1.768, 2.232, -12.51), (0.9567, 1.69, -17.51), (0.9567, 1.69, -12.51), (-1.53e-06, 1.5, -17.51), (-1.53e-06, 1.5, -12.51), (-0.9567, 1.69, -17.51), (-0.9567, 1.69, -12.51), (-1.768, 2.232, -17.51), (-1.768, 2.232, -12.51), (-2.31, 3.043, -17.51), (-2.31, 3.043, -12.51), (-2.5, 4.0, -17.51), (-2.5, 4.0, -12.51), (2.5, 9.804, -17.51), (2.5, 9.804, -12.51), (-2.5, 9.804, -17.51), (-2.5, 9.804, -12.51)], [], [(0, 1, 3, 2), (2, 3, 5, 4), (4, 5, 7, 6), (6, 7, 9, 8), (8, 9, 11, 10), (10, 11, 13, 12), (12, 13, 15, 14), (14, 15, 17, 16), (21, 19, 18, 20), (18, 0, 2, 4, 6, 8, 10, 12, 14, 16, 20), (1, 0, 18, 19), (19, 21, 17, 15, 13, 11, 9, 7, 5, 3, 1), (16, 17, 21, 20)])
_uv = me_cylinder.uv_layers.new(name='UVMap')
_uv.uv.foreach_set('vector', [0.75, 0.5, 0.75, 1.0, 0.6875, 1.0, 0.6875, 0.5, 0.6875, 0.5, 0.6875, 1.0, 0.625, 1.0, 0.625, 0.5, 0.625, 0.5, 0.625, 1.0, 0.5625, 1.0, 0.5625, 0.5, 0.5625, 0.5, 0.5625, 1.0, 0.5, 1.0, 0.5, 0.5, 0.5, 0.5, 0.5, 1.0, 0.4375, 1.0, 0.4375, 0.5, 0.4375, 0.5, 0.4375, 1.0, 0.375, 1.0, 0.375, 0.5, 0.375, 0.5, 0.375, 1.0, 0.3125, 1.0, 0.3125, 0.5, 0.3125, 0.5, 0.3125, 1.0, 0.25, 1.0, 0.25, 0.5, 0.25, 1.0, 0.75, 1.0, 0.75, 0.5, 0.25, 0.5, 0.99, 0.25, 0.99, 0.25, 0.9717, 0.1582, 0.9197, 0.08029, 0.8418, 0.02827, 0.75, 0.01, 0.6582, 0.02827, 0.5803, 0.08029, 0.5283, 0.1582, 0.51, 0.25, 0.51, 0.25, 0.75, 1.0, 0.75, 0.5, 0.75, 0.5, 0.75, 1.0, 0.49, 0.25, 0.01, 0.25, 0.01, 0.25, 0.02827, 0.1582, 0.08029, 0.08029, 0.1582, 0.02827, 0.25, 0.01, 0.3418, 0.02827, 0.4197, 0.08029, 0.4717, 0.1582, 0.49, 0.25, 0.25, 0.5, 0.25, 1.0, 0.25, 1.0, 0.25, 0.5])
me_cylinder.use_remesh_fix_poles = True
me_cylinder.use_remesh_preserve_attributes = False
me_cylinder.use_mirror_vertex_groups = False
me_cylinder.update()
me_circle_002 = bpy.data.meshes.new('Circle.002')
me_circle_002.from_pydata([(-2.888, 3.05, -2.0), (-3.821, 2.818, -2.0), (-4.613, 2.157, -2.0), (-5.142, 1.167, -2.0), (-5.328, -1.333e-07, -2.0), (-5.142, -1.167, -2.0), (-4.613, -2.157, -2.0), (-3.821, -2.818, -2.0), (-2.888, -3.05, -2.0), (2.882, 3.05, -2.0), (2.882, -3.05, -2.0), (3.815, -2.818, -2.0), (4.607, -2.157, -2.0), (5.136, -1.167, -2.0), (5.322, 3.637e-08, -2.0), (5.136, 1.167, -2.0), (4.607, 2.157, -2.0), (3.815, 2.818, -2.0), (-2.888, 3.05, 2.0), (-3.821, 2.818, 2.0), (-4.613, 2.157, 2.0), (-5.142, 1.167, 2.0), (-5.328, -1.333e-07, 2.0), (-5.142, -1.167, 2.0), (-4.613, -2.157, 2.0), (-3.821, -2.818, 2.0), (-2.888, -3.05, 2.0), (2.882, 3.05, 2.0), (2.882, -3.05, 2.0), (3.815, -2.818, 2.0), (4.607, -2.157, 2.0), (5.136, -1.167, 2.0), (5.322, 3.637e-08, 2.0), (5.136, 1.167, 2.0), (4.607, 2.157, 2.0), (3.815, 2.818, 2.0)], [], [(1, 0, 9, 17, 16, 15, 14, 13, 12, 11, 10, 8, 7, 6, 5, 4, 3, 2), (19, 20, 21, 22, 23, 24, 25, 26, 28, 29, 30, 31, 32, 33, 34, 35, 27, 18), (17, 9, 27, 35), (10, 11, 29, 28), (1, 2, 20, 19), (8, 10, 28, 26), (11, 12, 30, 29), (2, 3, 21, 20), (9, 0, 18, 27), (12, 13, 31, 30), (3, 4, 22, 21), (13, 14, 32, 31), (4, 5, 23, 22), (14, 15, 33, 32), (5, 6, 24, 23), (15, 16, 34, 33), (6, 7, 25, 24), (16, 17, 35, 34), (7, 8, 26, 25), (0, 1, 19, 18)])
_uv = me_circle_002.uv_layers.new(name='UVMap')
_uv.uv.foreach_set('vector', [0.0, 0.0, 0.0, 0.0, 0.0, 0.0, 0.0, 0.0, 0.0, 0.0, 0.0, 0.0, 0.0, 0.0, 0.0, 0.0, 0.0, 0.0, 0.0, 0.0, 0.0, 0.0, 0.0, 0.0, 0.0, 0.0, 0.0, 0.0, 0.0, 0.0, 0.0, 0.0, 0.0, 0.0, 0.0, 0.0, 0.0, 0.0, 0.0, 0.0, 0.0, 0.0, 0.0, 0.0, 0.0, 0.0, 0.0, 0.0, 0.0, 0.0, 0.0, 0.0, 0.0, 0.0, 0.0, 0.0, 0.0, 0.0, 0.0, 0.0, 0.0, 0.0, 0.0, 0.0, 0.0, 0.0, 0.0, 0.0, 0.0, 0.0, 0.0, 0.0, 0.0, 0.0, 0.0, 0.0, 0.0, 0.0, 0.0, 0.0, 0.0, 0.0, 0.0, 0.0, 0.0, 0.0, 0.0, 0.0, 0.0, 0.0, 0.0, 0.0, 0.0, 0.0, 0.0, 0.0, 0.0, 0.0, 0.0, 0.0, 0.0, 0.0, 0.0, 0.0, 0.0, 0.0, 0.0, 0.0, 0.0, 0.0, 0.0, 0.0, 0.0, 0.0, 0.0, 0.0, 0.0, 0.0, 0.0, 0.0, 0.0, 0.0, 0.0, 0.0, 0.0, 0.0, 0.0, 0.0, 0.0, 0.0, 0.0, 0.0, 0.0, 0.0, 0.0, 0.0, 0.0, 0.0, 0.0, 0.0, 0.0, 0.0, 0.0, 0.0, 0.0, 0.0, 0.0, 0.0, 0.0, 0.0, 0.0, 0.0, 0.0, 0.0, 0.0, 0.0, 0.0, 0.0, 0.0, 0.0, 0.0, 0.0, 0.0, 0.0, 0.0, 0.0, 0.0, 0.0, 0.0, 0.0, 0.0, 0.0, 0.0, 0.0, 0.0, 0.0, 0.0, 0.0, 0.0, 0.0, 0.0, 0.0, 0.0, 0.0, 0.0, 0.0, 0.0, 0.0, 0.0, 0.0, 0.0, 0.0, 0.0, 0.0, 0.0, 0.0, 0.0, 0.0, 0.0, 0.0, 0.0, 0.0, 0.0, 0.0, 0.0, 0.0, 0.0, 0.0, 0.0, 0.0, 0.0, 0.0, 0.0, 0.0, 0.0, 0.0])
me_circle_002.use_remesh_fix_poles = True
me_circle_002.use_remesh_preserve_attributes = False
me_circle_002.use_mirror_vertex_groups = False
me_circle_002.update()
me_circle_003 = bpy.data.meshes.new('Circle.003')
me_circle_003.from_pydata([(-2.901, 3.05, -0.5084), (-3.84, 2.818, -0.5084), (-4.635, 2.157, -0.5084), (-5.166, 1.167, -0.5084), (-5.353, -1.333e-07, -0.5084), (-5.166, -1.167, -0.5084), (-4.635, -2.157, -0.5084), (-3.84, -2.818, -0.5084), (-2.901, -3.05, -0.5084), (2.895, 3.05, -0.5084), (2.895, -3.05, -0.5084), (3.834, -2.818, -0.5084), (4.629, -2.157, -0.5084), (5.16, -1.167, -0.5084), (5.347, 3.637e-08, -0.5084), (5.16, 1.167, -0.5084), (4.629, 2.157, -0.5084), (3.834, 2.818, -0.5084), (-3.028, 4.083, -0.5048), (-4.33, 3.779, -0.4947), (-5.465, 2.829, -0.4976), (-6.172, 1.504, -0.5), (-6.411, -1.333e-07, -0.5009), (-6.172, -1.504, -0.5), (-5.465, -2.829, -0.4976), (-4.33, -3.779, -0.4947), (-3.028, -4.083, -0.5048), (3.022, 4.083, -0.5048), (3.022, -4.083, -0.5048), (4.324, -3.779, -0.4947), (5.459, -2.829, -0.4976), (6.166, -1.504, -0.5), (6.405, 3.637e-08, -0.5009), (6.166, 1.504, -0.5), (5.459, 2.829, -0.4976), (4.324, 3.779, -0.4947), (-3.028, 4.083, 0.5048), (-4.33, 3.779, 0.4947), (-5.465, 2.829, 0.4976), (-6.172, 1.504, 0.5), (-6.411, -1.333e-07, 0.5009), (-6.172, -1.504, 0.5), (-5.465, -2.829, 0.4976), (-4.33, -3.779, 0.4947), (-3.028, -4.083, 0.5048), (3.022, 4.083, 0.5048), (3.022, -4.083, 0.5048), (4.324, -3.779, 0.4947), (5.459, -2.829, 0.4976), (6.166, -1.504, 0.5), (6.405, 3.637e-08, 0.5009), (6.166, 1.504, 0.5), (5.459, 2.829, 0.4976), (4.324, 3.779, 0.4947), (-2.881, -23.41, -0.5), (2.881, -23.41, -0.5), (-2.881, -23.41, 0.5), (2.881, -23.41, 0.5), (-4.33, 3.779, 1.495), (-3.028, 4.083, 1.505), (-5.465, 2.829, 1.498), (-6.172, 1.504, 1.5), (-6.411, -1.333e-07, 1.501), (-6.172, -1.504, 1.5), (-5.465, -2.829, 1.498), (-4.33, -3.779, 1.495), (-3.028, -4.083, 1.505), (4.324, -3.779, 1.495), (3.022, -4.083, 1.505), (5.459, -2.829, 1.498), (6.166, -1.504, 1.5), (6.405, 3.637e-08, 1.501), (6.166, 1.504, 1.5), (5.459, 2.829, 1.498), (4.324, 3.779, 1.495), (3.022, 4.083, 1.505)], [], [(1, 0, 9, 17, 16, 15, 14, 13, 12, 11, 10, 8, 7, 6, 5, 4, 3, 2), (19, 18, 27, 35, 34, 33, 32, 31, 30, 29, 28, 26, 25, 24, 23, 22, 21, 20), (46, 47, 67, 68), (35, 27, 45, 53), (28, 29, 47, 46), (19, 20, 38, 37), (29, 30, 48, 47), (20, 21, 39, 38), (27, 18, 36, 45), (30, 31, 49, 48), (21, 22, 40, 39), (31, 32, 50, 49), (22, 23, 41, 40), (32, 33, 51, 50), (23, 24, 42, 41), (33, 34, 52, 51), (24, 25, 43, 42), (34, 35, 53, 52), (25, 26, 44, 43), (18, 19, 37, 36), (54, 56, 44, 26), (55, 57, 56, 54), (57, 46, 44, 56), (55, 28, 46, 57), (55, 54, 26, 28), (58, 60, 61, 62, 63, 64, 65, 66, 68, 67, 69, 70, 71, 72, 73, 74, 75, 59), (37, 38, 60, 58), (44, 46, 68, 66), (47, 48, 69, 67), (38, 39, 61, 60), (45, 36, 59, 75), (48, 49, 70, 69), (39, 40, 62, 61), (49, 50, 71, 70), (40, 41, 63, 62), (50, 51, 72, 71), (41, 42, 64, 63), (51, 52, 73, 72), (42, 43, 65, 64), (52, 53, 74, 73), (43, 44, 66, 65), (36, 37, 58, 59), (53, 45, 75, 74)])
_uv = me_circle_003.uv_layers.new(name='UVMap')
_uv.uv.foreach_set('vector', [0.0, 0.0, 0.0, 0.0, 0.0, 0.0, 0.0, 0.0, 0.0, 0.0, 0.0, 0.0, 0.0, 0.0, 0.0, 0.0, 0.0, 0.0, 0.0, 0.0, 0.0, 0.0, 0.0, 0.0, 0.0, 0.0, 0.0, 0.0, 0.0, 0.0, 0.0, 0.0, 0.0, 0.0, 0.0, 0.0, 0.0, 0.0, 0.0, 0.0, 0.0, 0.0, 0.0, 0.0, 0.0, 0.0, 0.0, 0.0, 0.0, 0.0, 0.0, 0.0, 0.0, 0.0, 0.0, 0.0, 0.0, 0.0, 0.0, 0.0, 0.0, 0.0, 0.0, 0.0, 0.0, 0.0, 0.0, 0.0, 0.0, 0.0, 0.0, 0.0, 0.0, 0.0, 0.0, 0.0, 0.0, 0.0, 0.0, 0.0, 0.0, 0.0, 0.0, 0.0, 0.0, 0.0, 0.0, 0.0, 0.0, 0.0, 0.0, 0.0, 0.0, 0.0, 0.0, 0.0, 0.0, 0.0, 0.0, 0.0, 0.0, 0.0, 0.0, 0.0, 0.0, 0.0, 0.0, 0.0, 0.0, 0.0, 0.0, 0.0, 0.0, 0.0, 0.0, 0.0, 0.0, 0.0, 0.0, 0.0, 0.0, 0.0, 0.0, 0.0, 0.0, 0.0, 0.0, 0.0, 0.0, 0.0, 0.0, 0.0, 0.0, 0.0, 0.0, 0.0, 0.0, 0.0, 0.0, 0.0, 0.0, 0.0, 0.0, 0.0, 0.0, 0.0, 0.0, 0.0, 0.0, 0.0, 0.0, 0.0, 0.0, 0.0, 0.0, 0.0, 0.0, 0.0, 0.0, 0.0, 0.0, 0.0, 0.0, 0.0, 0.0, 0.0, 0.0, 0.0, 0.0, 0.0, 0.0, 0.0, 0.0, 0.0, 0.0, 0.0, 0.0, 0.0, 0.0, 0.0, 0.0, 0.0, 0.0, 0.0, 0.0, 0.0, 0.0, 0.0, 0.0, 0.0, 0.0, 0.0, 0.0, 0.0, 0.0, 0.0, 0.0, 0.0, 0.0, 0.0, 0.0, 0.0, 0.0, 0.0, 0.0, 0.0, 0.0, 0.0, 0.0, 0.0, 0.0, 0.0, 0.0, 0.0, 0.0, 0.0, 0.0, 0.0, 0.0, 0.0, 0.0, 1.0, 0.0, 1.0, 1.0, 0.0, 1.0, 0.0, 0.0, 0.0, 0.0, 0.0, 1.0, 0.0, 1.0, 1.0, 0.0, 1.0, 0.0, 0.0, 1.0, 0.0, 1.0, 1.0, 1.0, 1.0, 1.0, 0.0, 1.0, 0.0, 0.0, 0.0, 0.0, 1.0, 1.0, 1.0, 0.0, 0.0, 0.0, 0.0, 0.0, 0.0, 0.0, 0.0, 0.0, 0.0, 0.0, 0.0, 0.0, 0.0, 0.0, 0.0, 0.0, 0.0, 0.0, 0.0, 0.0, 0.0, 0.0, 0.0, 0.0, 0.0, 0.0, 0.0, 0.0, 0.0, 0.0, 0.0, 0.0, 0.0, 0.0, 0.0, 0.0, 0.0, 0.0, 0.0, 0.0, 0.0, 0.0, 0.0, 0.0, 1.0, 1.0, 1.0, 1.0, 1.0, 0.0, 1.0, 0.0, 0.0, 0.0, 0.0, 0.0, 0.0, 0.0, 0.0, 0.0, 0.0, 0.0, 0.0, 0.0, 0.0, 0.0, 0.0, 0.0, 0.0, 0.0, 0.0, 0.0, 0.0, 0.0, 0.0, 0.0, 0.0, 0.0, 0.0, 0.0, 0.0, 0.0, 0.0, 0.0, 0.0, 0.0, 0.0, 0.0, 0.0, 0.0, 0.0, 0.0, 0.0, 0.0, 0.0, 0.0, 0.0, 0.0, 0.0, 0.0, 0.0, 0.0, 0.0, 0.0, 0.0, 0.0, 0.0, 0.0, 0.0, 0.0, 0.0, 0.0, 0.0, 0.0, 0.0, 0.0, 0.0, 0.0, 0.0, 0.0, 0.0, 0.0, 0.0, 0.0, 0.0, 0.0, 0.0, 0.0, 0.0, 0.0, 0.0, 0.0, 0.0, 0.0, 0.0, 0.0, 0.0, 0.0, 0.0, 0.0, 0.0, 0.0, 0.0, 0.0, 0.0, 0.0, 0.0, 0.0, 0.0, 0.0, 0.0, 0.0, 0.0, 0.0, 0.0, 0.0, 0.0, 0.0, 0.0, 0.0, 0.0, 0.0, 0.0, 0.0, 0.0, 0.0, 0.0, 0.0, 0.0, 0.0, 0.0])
me_circle_003.use_remesh_fix_poles = True
me_circle_003.use_remesh_preserve_attributes = False
me_circle_003.use_mirror_vertex_groups = False
me_circle_003.update()
me_plane_001 = bpy.data.meshes.new('Plane.001')
me_plane_001.from_pydata([(1.755, -15.35, 0.0), (9.762, -12.08, 0.0), (1.755, -15.35, 1.002), (9.762, -12.08, 1.002), (13.72, -39.26, 2.98e-08), (0.7466, -39.26, 2.98e-08), (13.72, -39.26, 1.002), (0.7466, -39.26, 1.002), (1.294, -34.0, -0.02091), (1.726, -26.55, 0.003625), (1.87, -19.4, 0.02566), (1.872, -19.41, 1.002), (1.728, -26.56, 1.002), (1.295, -34.01, 1.002), (11.54, -18.25, 1.002), (12.54, -26.18, 1.002), (13.19, -33.93, 1.002), (11.53, -18.24, 0.02128), (12.53, -26.16, -0.003543), (13.19, -33.92, -0.02592)], [], [(1, 0, 2, 3), (4, 6, 7, 5), (5, 7, 13, 8), (7, 6, 16, 13), (6, 4, 19, 16), (4, 5, 8, 19), (8, 13, 12, 9), (9, 12, 11, 10), (10, 11, 2, 0), (13, 16, 15, 12), (12, 15, 14, 11), (11, 14, 3, 2), (16, 19, 18, 15), (15, 18, 17, 14), (14, 17, 1, 3), (19, 8, 9, 18), (18, 9, 10, 17), (17, 10, 0, 1)])
_uv = me_plane_001.uv_layers.new(name='UVMap')
_uv.uv.foreach_set('vector', [1.0, 1.0, 0.0, 1.0, 0.0, 1.0, 1.0, 1.0, 0.0, 0.0, 0.0, 0.0, 1.0, 0.0, 1.0, 0.0, 1.0, 0.0, 1.0, 0.0, 0.75, 0.25, 0.75, 0.25, 1.0, 0.0, 0.0, 0.0, 0.25, 0.25, 0.75, 0.25, 0.0, 0.0, 0.0, 0.0, 0.25, 0.25, 0.25, 0.25, 0.0, 0.0, 1.0, 0.0, 0.75, 0.25, 0.25, 0.25, 0.75, 0.25, 0.75, 0.25, 0.5, 0.5, 0.5, 0.5, 0.5, 0.5, 0.5, 0.5, 0.25, 0.75, 0.25, 0.75, 0.25, 0.75, 0.25, 0.75, 0.0, 1.0, 0.0, 1.0, 0.75, 0.25, 0.25, 0.25, 0.5, 0.5, 0.5, 0.5, 0.5, 0.5, 0.5, 0.5, 0.75, 0.75, 0.25, 0.75, 0.25, 0.75, 0.75, 0.75, 1.0, 1.0, 0.0, 1.0, 0.25, 0.25, 0.25, 0.25, 0.5, 0.5, 0.5, 0.5, 0.5, 0.5, 0.5, 0.5, 0.75, 0.75, 0.75, 0.75, 0.75, 0.75, 0.75, 0.75, 1.0, 1.0, 1.0, 1.0, 0.25, 0.25, 0.75, 0.25, 0.5, 0.5, 0.5, 0.5, 0.5, 0.5, 0.5, 0.5, 0.25, 0.75, 0.75, 0.75, 0.75, 0.75, 0.25, 0.75, 0.0, 1.0, 1.0, 1.0])
me_plane_001.use_remesh_fix_poles = True
me_plane_001.use_remesh_preserve_attributes = False
me_plane_001.use_mirror_vertex_groups = False
me_plane_001.update()

# ---- objects
ob_base = bpy.data.objects.new('Base', me_circle)
ob_apple_watch_charger = bpy.data.objects.new('Apple watch charger', me_circle_001)
ob_apple_watch_cable_bool = bpy.data.objects.new('Apple watch cable bool', me_cylinder)
ob_cable_bool = bpy.data.objects.new('Cable bool', me_circle_002)
ob_cable = bpy.data.objects.new('Cable', me_circle_003)
ob_apple_watch_bridge = bpy.data.objects.new('Apple watch bridge', me_plane_001)

# ---- transforms, parenting, visibility, modifiers, constraints
ob_base.location = (-1.184e-06, -6.577e-07, 0.0)
ob_base.lineart.crease_threshold = 0.0
_m = ob_base.modifiers.new('Boolean', 'BOOLEAN')
_m.object = ob_cable
_m.operation = 'UNION'
_m.solver = 'FAST'
_m = ob_base.modifiers.new('Boolean.001', 'BOOLEAN')
_m.object = ob_apple_watch_charger
_m.operation = 'UNION'
_m.solver = 'FAST'
ob_apple_watch_charger.location = (-24.3, 62.9, 0.0)
ob_apple_watch_charger.lineart.crease_threshold = 0.0
_m = ob_apple_watch_charger.modifiers.new('Boolean', 'BOOLEAN')
_m.object = ob_apple_watch_cable_bool
_m.solver = 'FAST'
_m = ob_apple_watch_charger.modifiers.new('Boolean.001', 'BOOLEAN')
_m.object = ob_apple_watch_bridge
_m.operation = 'UNION'
_m.solver = 'FAST'
ob_apple_watch_cable_bool.parent = ob_apple_watch_charger
ob_apple_watch_cable_bool.matrix_parent_inverse = Matrix(((1.0, -0.0, 0.0, 24.3), (-0.0, 1.0, -0.0, -62.9), (0.0, 0.0, 1.0, -0.0), (-0.0, 0.0, -0.0, 1.0)))
ob_apple_watch_cable_bool.location = (-24.3, 62.9, 0.0)
ob_apple_watch_cable_bool.rotation_euler = (1.571, -0.0, 0.0)
ob_apple_watch_cable_bool.display_type = 'WIRE'
ob_apple_watch_cable_bool.lineart.crease_threshold = 0.0
ob_cable_bool.parent = ob_cable
ob_cable_bool.matrix_parent_inverse = Matrix(((1.0, -0.0, 0.0, -0.0), (-0.0, 1.0, -0.0, -47.05), (0.0, -0.0, 1.0, -0.5), (-0.0, 0.0, -0.0, 1.0)))
ob_cable_bool.location = (0.0, 47.05, 0.5)
ob_cable_bool.scale = (1.005, 1.0, 1.0)
ob_cable_bool.display_type = 'WIRE'
ob_cable_bool.lineart.crease_threshold = 0.0
ob_cable.location = (0.0, 47.05, 0.5)
ob_cable.lineart.crease_threshold = 0.0
_m = ob_cable.modifiers.new('Boolean', 'BOOLEAN')
_m.object = ob_cable_bool
_m.solver = 'FAST'
ob_apple_watch_bridge.parent = ob_apple_watch_charger
ob_apple_watch_bridge.matrix_parent_inverse = Matrix(((1.0, -0.0, 0.0, 24.3), (-0.0, 1.0, -0.0, -62.9), (0.0, 0.0, 1.0, -0.0), (-0.0, 0.0, -0.0, 1.0)))
ob_apple_watch_bridge.location = (-24.3, 62.9, 0.0)
ob_apple_watch_bridge.lineart.crease_threshold = 0.0

# ---- collection membership
col_collection.objects.link(ob_base)
col_collection.objects.link(ob_apple_watch_charger)
col_collection.objects.link(ob_apple_watch_cable_bool)
col_collection.objects.link(ob_cable_bool)
col_collection.objects.link(ob_cable)
col_collection.objects.link(ob_apple_watch_bridge)

# ---- scene / render settings (as saved in the file)
scene.frame_start = 1; scene.frame_end = 250; scene.frame_set(1)
scene.render.engine = 'BLENDER_EEVEE_NEXT'
scene.cycles.use_denoising = False
scene.cycles.samples = 128
scene.cycles.sampling_pattern = 'TABULATED_SOBOL'
scene.cycles.use_adaptive_sampling = False
scene.cycles.use_light_tree = False
scene.view_settings.view_transform = 'Filmic'
scene.unit_settings.scale_length = 0.001
bpy.context.view_layer.update()

# ---- added for rendering (the .blend has no active camera and no usable light): camera, sun
cam_auto = bpy.data.cameras.new('AutoCamera')
cam_auto.lens = 50.0
cam_auto.sensor_width = 36.0
cam_auto.clip_end = 2802.54
ob_auto_camera = bpy.data.objects.new('AutoCamera', cam_auto)
scene.collection.objects.link(ob_auto_camera)
ob_auto_camera.location = (159.69, -163.425, 131.904)
ob_auto_camera.rotation_euler = (1.09748, -7.21219e-08, 0.694738)
scene.camera = ob_auto_camera
light_auto_sun = bpy.data.lights.new('AutoSun', 'SUN')
light_auto_sun.energy = 3.0
light_auto_sun.angle = 0.0523599
ob_auto_sun = bpy.data.objects.new('AutoSun', light_auto_sun)
scene.collection.objects.link(ob_auto_sun)
ob_auto_sun.rotation_euler = (0.872665, 0.174533, 0.523599)
bpy.context.view_layer.update()
